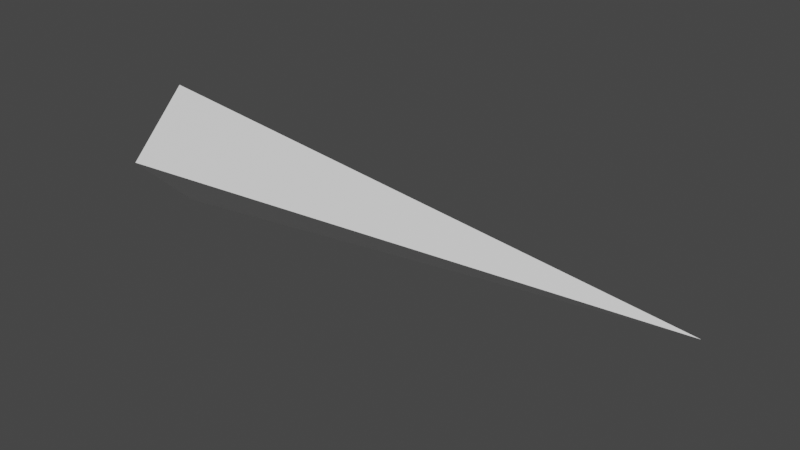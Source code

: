 # Source: s_spike.blend  (saved by Blender 3.5.10; exported with 4.5.12 LTS)
import bpy
from mathutils import Matrix  # noqa: F401  (used for matrix-valued properties, if any)

bpy.ops.wm.read_factory_settings(use_empty=True)
scene = bpy.context.scene
scene.name = 'Scene'

# ---- collections
col_collection = bpy.data.collections.new('Collection'); scene.collection.children.link(col_collection)

# ---- images (referenced by path relative to the original .blend; pixels are not part of the script)
import os
ASSET_DIR = os.environ.get("B2B_ASSET_DIR", "")  # directory of the original .blend (textures are referenced by path, not embedded)
HERE = os.path.dirname(os.path.abspath(__file__))  # packed textures are extracted next to this script under _unpacked/

def load_image(name, relpath, width, height, colorspace="sRGB"):
    """Load a texture the original file referenced (path relative to the .blend, or extracted next to this script)."""
    p = next((c for c in (os.path.join(HERE, relpath), os.path.join(ASSET_DIR, relpath)) if relpath and os.path.exists(c)), "")
    if p:
        img = bpy.data.images.load(p, check_existing=True)
        img.name = name
    else:  # same state as the original file: an image datablock whose file is absent (Cycles renders it pink)
        img = bpy.data.images.new(name, width, height)
        img.source = "FILE"
        img.filepath = "//" + (relpath or name)
    img.colorspace_settings.name = colorspace
    return img
img_s_spike_png = load_image('s_spike.png', 's_spike.png', 1024, 1024, 'sRGB')

# ---- materials (node trees are filled in below, after node groups)
mat_material = bpy.data.materials.new('Material')
mat_material.use_transparent_shadow = False

# ---- material node trees
mat_material.use_nodes = True; mat_material.node_tree.nodes.clear()
_N = mat_material.node_tree.nodes; _L = mat_material.node_tree.links
n0 = _N.new('ShaderNodeOutputMaterial'); n0.name = 'Material Output'; n0.location = (300, 300)
n1 = _N.new('ShaderNodeBsdfPrincipled'); n1.name = 'Principled BSDF'; n1.location = (10, 300)
n1.distribution = 'GGX'
n1.subsurface_method = 'BURLEY'
n1.inputs[3].default_value = 1.45
n1.inputs[27].default_value = (0.0, 0.0, 0.0, 1.0)
n1.inputs[28].default_value = 1.0
n2 = _N.new('ShaderNodeTexImage'); n2.name = 'Image Texture'; n2.location = (-248, 292)
n2.image = img_s_spike_png
n2.interpolation = 'Closest'
_L.new(n1.outputs[0], n0.inputs[0])
n0.is_active_output = True

# ---- world
world_world = bpy.data.worlds.new('World'); scene.world = world_world
world_world.use_nodes = True; world_world.node_tree.nodes.clear()
_N = world_world.node_tree.nodes; _L = world_world.node_tree.links
n0 = _N.new('ShaderNodeOutputWorld'); n0.name = 'World Output'; n0.location = (300, 300)
n1 = _N.new('ShaderNodeBackground'); n1.name = 'Background'; n1.location = (10, 300)
n1.inputs[0].default_value = (0.05088, 0.05088, 0.05088, 1.0)
_L.new(n1.outputs[0], n0.inputs[0])
n0.is_active_output = True
world_world.color = (0.05088, 0.05088, 0.05088)
world_world.use_sun_shadow = False
world_world.sun_shadow_jitter_overblur = 0.0

# ---- meshes
me_cone = bpy.data.meshes.new('Cone')
me_cone.from_pydata([(1.471e-07, -5.031e-08, 1.837), (-9.133e-08, 9.87e-08, -0.4846), (-3.173e-08, 0.509, -0.6761), (0.509, 9.292e-09, -0.6761), (-1.509e-07, -0.509, -0.6761), (-0.509, 4.265e-07, -0.6761)], [], [(0, 4, 3), (0, 5, 4), (0, 2, 5), (2, 3, 1), (4, 5, 1), (3, 4, 1), (5, 2, 1), (2, 0, 3)])
_uv = me_cone.uv_layers.new(name='UVMap')
_uv.uv.foreach_set('vector', [0.7332, 0.9446, 0.7331, 0.06535, 0.5551, 0.06535, 0.7332, 0.9446, 0.9112, 0.06535, 0.7331, 0.06535, 0.7332, 0.9446, 0.7331, 0.06535, 0.9112, 0.06535, 0.04479, 0.2693, 0.2793, 0.03486, 0.2793, 0.2693, 0.5137, 0.2693, 0.2793, 0.5038, 0.2793, 0.2693, 0.2793, 0.03486, 0.5137, 0.2693, 0.2793, 0.2693, 0.2793, 0.5038, 0.04479, 0.2693, 0.2793, 0.2693, 0.7331, 0.06535, 0.7332, 0.9446, 0.5551, 0.06535])
me_cone.materials.append(mat_material)
me_cone.use_remesh_preserve_volume = False
me_cone.use_remesh_preserve_attributes = False
me_cone.use_mirror_vertex_groups = False
me_cone.update()

# ---- objects
ob_cone = bpy.data.objects.new('Cone', me_cone)

# ---- transforms, parenting, visibility, modifiers, constraints
ob_cone.location = (2.8, 0.0, 0.0)
ob_cone.rotation_euler = (-0.0, 1.571, 0.0)
ob_cone.scale = (2.245, 2.245, 4.113)
ob_cone.lineart.crease_threshold = 0.0

# ---- collection membership
col_collection.objects.link(ob_cone)

# ---- scene / render settings (as saved in the file)
scene.frame_start = 1; scene.frame_end = 1; scene.frame_set(1)
scene.render.engine = 'BLENDER_EEVEE_NEXT'
scene.cycles.use_denoising = False
scene.cycles.samples = 128
scene.cycles.sampling_pattern = 'TABULATED_SOBOL'
scene.cycles.use_adaptive_sampling = False
scene.cycles.use_light_tree = False
scene.view_settings.view_transform = 'Filmic'
bpy.context.view_layer.update()

# ---- added for rendering (the .blend has no active camera and no usable light): camera, sun
cam_auto = bpy.data.cameras.new('AutoCamera')
cam_auto.lens = 50.0
cam_auto.sensor_width = 36.0
cam_auto.clip_end = 1000.0
ob_auto_camera = bpy.data.objects.new('AutoCamera', cam_auto)
scene.collection.objects.link(ob_auto_camera)
ob_auto_camera.location = (15.2077, -12.0246, 8.01643)
ob_auto_camera.rotation_euler = (1.09748, -7.21219e-08, 0.694738)
scene.camera = ob_auto_camera
light_auto_sun = bpy.data.lights.new('AutoSun', 'SUN')
light_auto_sun.energy = 3.0
light_auto_sun.angle = 0.0523599
ob_auto_sun = bpy.data.objects.new('AutoSun', light_auto_sun)
scene.collection.objects.link(ob_auto_sun)
ob_auto_sun.rotation_euler = (0.872665, 0.174533, 0.523599)
bpy.context.view_layer.update()
